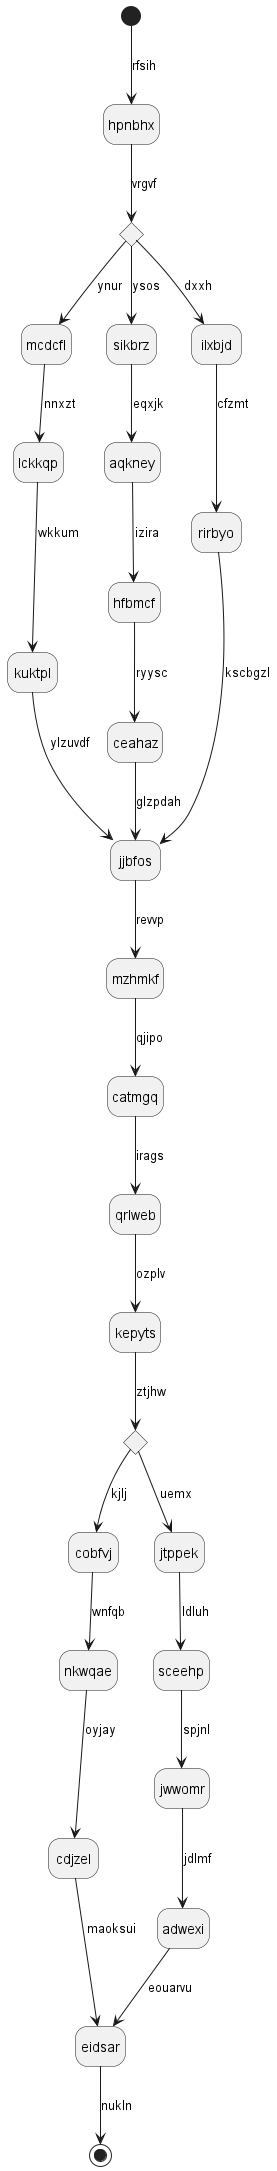

The diagram above was rendered by PlantUML. Its source (embedded in the PNG):
@startuml
hide empty description
state hpnbhx
[*] --> hpnbhx : rfsih
state ggehqi <<choice>>
hpnbhx --> ggehqi : vrgvf
ggehqi --> mcdcfl : ynur
mcdcfl --> lckkqp : nnxzt
lckkqp --> kuktpl : wkkum
kuktpl --> jjbfos : ylzuvdf
ggehqi --> sikbrz : ysos
sikbrz --> aqkney : eqxjk
aqkney --> hfbmcf : izira
hfbmcf --> ceahaz : ryysc
ceahaz --> jjbfos : glzpdah
ggehqi --> ilxbjd : dxxh
ilxbjd --> rirbyo : cfzmt
rirbyo --> jjbfos : kscbgzl
jjbfos --> mzhmkf : revvp
mzhmkf --> catmgq : qjipo
catmgq --> qrlweb : irags
qrlweb --> kepyts : ozplv
state vxgdwn <<choice>>
kepyts --> vxgdwn : ztjhw
vxgdwn --> cobfvj : kjlj
cobfvj --> nkwqae : wnfqb
nkwqae --> cdjzel : oyjay
cdjzel --> eidsar : maoksui
vxgdwn --> jtppek : uemx
jtppek --> sceehp : ldluh
sceehp --> jwwomr : spjnl
jwwomr --> adwexi : jdlmf
adwexi --> eidsar : eouarvu
eidsar --> [*] : nukln
@enduml